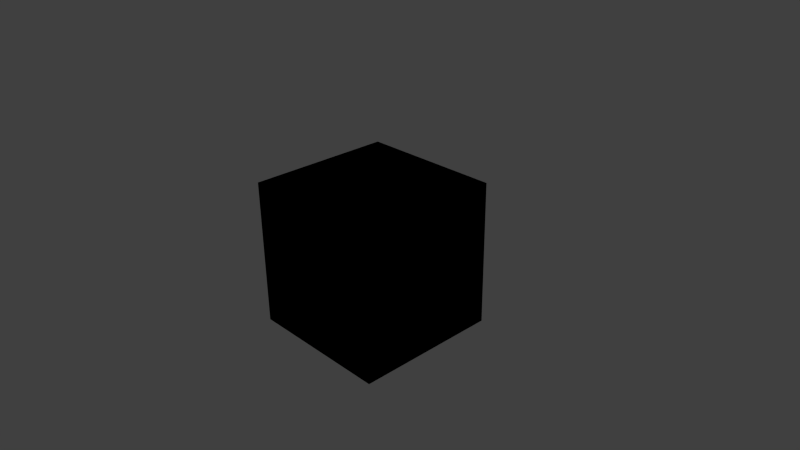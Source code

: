 # Source: Dice23D.blend  (saved by Blender 2.73.0; exported with 4.5.12 LTS)
import bpy
from mathutils import Matrix  # noqa: F401  (used for matrix-valued properties, if any)

bpy.ops.wm.read_factory_settings(use_empty=True)
scene = bpy.context.scene
scene.name = 'Scene'

# ---- collections
col_collection_1 = bpy.data.collections.new('Collection 1'); scene.collection.children.link(col_collection_1)

# ---- materials (node trees are filled in below, after node groups)
mat_black = bpy.data.materials.new('black')
mat_black.alpha_threshold = 0.0
mat_black.use_transparent_shadow = False
mat_black.diffuse_color = (0.0, 0.0, 0.0, 1.0)
mat_black.roughness = 0.5
mat_black.line_color = (0.0, 0.0, 0.0, 1.0)
mat_green = bpy.data.materials.new('green')
mat_green.alpha_threshold = 0.0
mat_green.use_transparent_shadow = False
mat_green.diffuse_color = (0.05448, 0.552, 0.01444, 1.0)
mat_green.roughness = 0.5

# ---- material node trees

# ---- world
world_world = bpy.data.worlds.new('World'); scene.world = world_world
world_world.color = (0.05088, 0.05088, 0.05088)
world_world.use_sun_shadow = False
world_world.sun_shadow_jitter_overblur = 0.0
world_world.cycles.sampling_method = 'MANUAL'
world_world.cycles.sample_map_resolution = 256

# ---- cameras
cam_camera = bpy.data.cameras.new('Camera')
cam_camera.clip_end = 100.0
cam_camera.lens = 35.0
cam_camera.sensor_width = 32.0
cam_camera.sensor_height = 18.0
cam_camera.ortho_scale = 7.314
cam_camera.dof.focus_distance = 0.0
cam_camera.dof.aperture_fstop = 128.0

# ---- lights
light_lamp = bpy.data.lights.new('Lamp', 'POINT')
light_lamp.transmission_factor = 0.0
light_lamp.cutoff_distance = 30.0
light_lamp.energy = 100.0
light_lamp.shadow_buffer_clip_start = 1.001
light_lamp.shadow_soft_size = 0.1
light_lamp.shadow_maximum_resolution = 0.006
light_lamp.use_absolute_resolution = True
light_lamp.cycles.use_multiple_importance_sampling = False

# ---- meshes
me_cube = bpy.data.meshes.new('Cube')
me_cube.from_pydata([(1.0, 1.0, -1.0), (1.0, -1.0, -1.0), (-1.0, -1.0, -1.0), (-1.0, 1.0, -1.0), (1.0, 1.0, 1.0), (1.0, -1.0, 1.0), (-1.0, -1.0, 1.0), (-1.0, 1.0, 1.0)], [], [(0, 1, 2, 3), (4, 7, 6, 5), (0, 4, 5, 1), (1, 5, 6, 2), (2, 6, 7, 3), (4, 0, 3, 7)])
_uv = me_cube.uv_layers.new(name='UVMap')
_uv.uv.foreach_set('vector', [0.5, 0.25, 0.5, 0.5, 0.25, 0.5, 0.25, 0.25, 0.5, 0.9999, 0.25, 0.9999, 0.25, 0.75, 0.5, 0.75, 0.5, 0.25, 0.5, 8.668e-05, 0.75, 8.659e-05, 0.75, 0.25, 0.5, 0.5, 0.5, 0.75, 0.25, 0.75, 0.25, 0.5, 8.663e-05, 0.25, 8.659e-05, 8.678e-05, 0.25, 8.668e-05, 0.25, 0.25, 0.5, 8.668e-05, 0.5, 0.25, 0.25, 0.25, 0.25, 8.668e-05])
me_cube.materials.append(mat_black)
me_cube.materials.append(mat_green)
me_cube.use_remesh_preserve_volume = False
me_cube.use_remesh_preserve_attributes = False
me_cube.use_mirror_vertex_groups = False
me_cube.update()

# ---- objects
ob_cube = bpy.data.objects.new('Cube', me_cube)
ob_lamp = bpy.data.objects.new('Lamp', light_lamp)
ob_camera = bpy.data.objects.new('Camera', cam_camera)

# ---- transforms, parenting, visibility, modifiers, constraints
ob_cube.location = (0.0, 0.0, 0.0)
ob_cube.lock_rotations_4d = False
ob_cube.empty_display_type = 'ARROWS'
ob_cube.lineart.crease_threshold = 0.0
ob_lamp.location = (4.076, 1.005, 5.904)
ob_lamp.rotation_euler = (0.6503, 0.05522, 1.866)
ob_lamp.lock_rotations_4d = False
ob_lamp.empty_display_type = 'ARROWS'
ob_lamp.color = (0.0, 0.0, 0.0, 0.0)
ob_lamp.lineart.crease_threshold = 0.0
ob_camera.location = (7.481, -6.508, 5.344)
ob_camera.rotation_euler = (1.109, 0.01082, 0.8149)
ob_camera.lock_rotations_4d = False
ob_camera.empty_display_type = 'ARROWS'
ob_camera.color = (0.0, 0.0, 0.0, 0.0)
ob_camera.display_type = 'WIRE'
ob_camera.lineart.crease_threshold = 0.0

# ---- collection membership
col_collection_1.objects.link(ob_cube)
col_collection_1.objects.link(ob_lamp)
col_collection_1.objects.link(ob_camera)

# ---- scene / render settings (as saved in the file)
scene.camera = ob_camera
scene.frame_start = 1; scene.frame_end = 250; scene.frame_set(1)
scene.render.engine = 'BLENDER_EEVEE_NEXT'
scene.render.resolution_percentage = 50
scene.render.dither_intensity = 0.0
scene.cycles.use_denoising = False
scene.cycles.samples = 10
scene.cycles.sampling_pattern = 'TABULATED_SOBOL'
scene.cycles.light_sampling_threshold = 0.0
scene.cycles.use_adaptive_sampling = False
scene.cycles.use_light_tree = False
scene.cycles.blur_glossy = 0.0
scene.cycles.pixel_filter_type = 'GAUSSIAN'
scene.cycles.sample_clamp_indirect = 0.0
scene.view_settings.view_transform = 'Standard'
bpy.context.view_layer.update()
